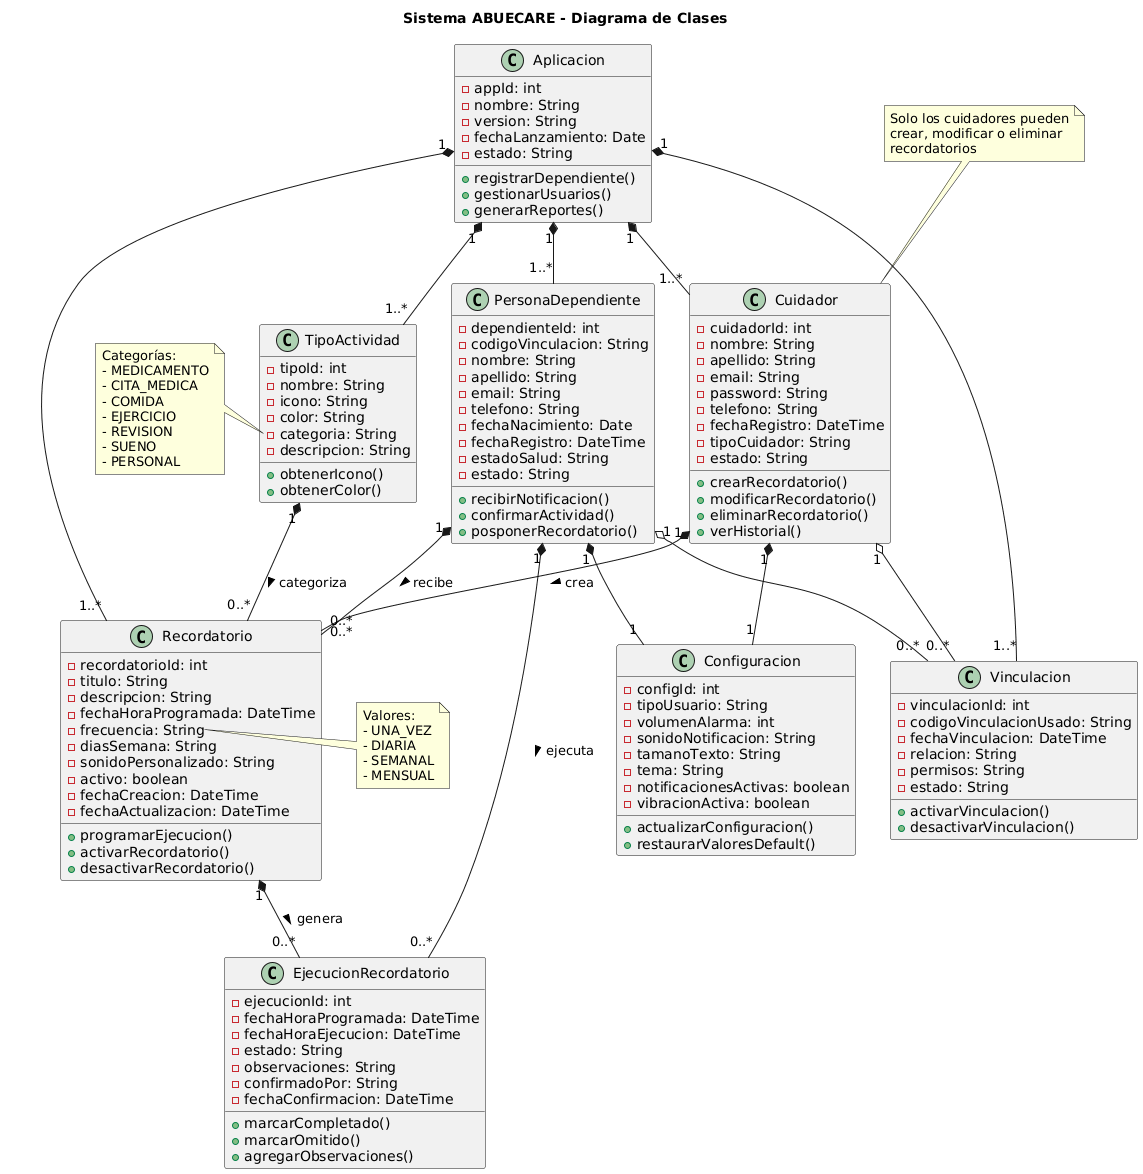

The diagram above was rendered by PlantUML. Its source (embedded in the PNG):
@startuml
title Sistema ABUECARE - Diagrama de Clases

class Aplicacion {
  - appId: int
  - nombre: String
  - version: String
  - fechaLanzamiento: Date
  - estado: String
  + registrarDependiente()
  + gestionarUsuarios()
  + generarReportes()
}

class PersonaDependiente {
  - dependienteId: int
  - codigoVinculacion: String
  - nombre: String
  - apellido: String
  - email: String
  - telefono: String
  - fechaNacimiento: Date
  - fechaRegistro: DateTime
  - estadoSalud: String
  - estado: String
  + recibirNotificacion()
  + confirmarActividad()
  + posponerRecordatorio()
}

class Cuidador {
  - cuidadorId: int
  - nombre: String
  - apellido: String
  - email: String
  - password: String
  - telefono: String
  - fechaRegistro: DateTime
  - tipoCuidador: String
  - estado: String
  + crearRecordatorio()
  + modificarRecordatorio()
  + eliminarRecordatorio()
  + verHistorial()
}

class Vinculacion {
  - vinculacionId: int
  - codigoVinculacionUsado: String
  - fechaVinculacion: DateTime
  - relacion: String
  - permisos: String
  - estado: String
  + activarVinculacion()
  + desactivarVinculacion()
}

class Recordatorio {
  - recordatorioId: int
  - titulo: String
  - descripcion: String
  - fechaHoraProgramada: DateTime
  - frecuencia: String
  - diasSemana: String
  - sonidoPersonalizado: String
  - activo: boolean
  - fechaCreacion: DateTime
  - fechaActualizacion: DateTime
  + programarEjecucion()
  + activarRecordatorio()
  + desactivarRecordatorio()
}

class TipoActividad {
  - tipoId: int
  - nombre: String
  - icono: String
  - color: String
  - categoria: String
  - descripcion: String
  + obtenerIcono()
  + obtenerColor()
}

class EjecucionRecordatorio {
  - ejecucionId: int
  - fechaHoraProgramada: DateTime
  - fechaHoraEjecucion: DateTime
  - estado: String
  - observaciones: String
  - confirmadoPor: String
  - fechaConfirmacion: DateTime
  + marcarCompletado()
  + marcarOmitido()
  + agregarObservaciones()
}

class Configuracion {
  - configId: int
  - tipoUsuario: String
  - volumenAlarma: int
  - sonidoNotificacion: String
  - tamanoTexto: String
  - tema: String
  - notificacionesActivas: boolean
  - vibracionActiva: boolean
  + actualizarConfiguracion()
  + restaurarValoresDefault()
}

' Relaciones de Composición
Aplicacion "1" *-- "1..*" PersonaDependiente
Aplicacion "1" *-- "1..*" Cuidador
Aplicacion "1" *-- "1..*" Vinculacion
Aplicacion "1" *-- "1..*" Recordatorio
Aplicacion "1" *-- "1..*" TipoActividad

' Relaciones de Agregación
PersonaDependiente "1" o-- "0..*" Vinculacion
Cuidador "1" o-- "0..*" Vinculacion

' Relaciones entre entidades principales
Cuidador "1" *-- "0..*" Recordatorio : crea >
PersonaDependiente "1" *-- "0..*" Recordatorio : recibe >
TipoActividad "1" *-- "0..*" Recordatorio : categoriza >
Recordatorio "1" *-- "0..*" EjecucionRecordatorio : genera >

' Relaciones de dependencia
PersonaDependiente "1" *-- "1" Configuracion
Cuidador "1" *-- "1" Configuracion
PersonaDependiente "1" *-- "0..*" EjecucionRecordatorio : ejecuta >

note top of Cuidador
  Solo los cuidadores pueden
  crear, modificar o eliminar
  recordatorios
end note

note right of Recordatorio::frecuencia
  Valores:
  - UNA_VEZ
  - DIARIA
  - SEMANAL
  - MENSUAL
end note

note left of TipoActividad::categoria
  Categorías:
  - MEDICAMENTO
  - CITA_MEDICA
  - COMIDA
  - EJERCICIO
  - REVISION
  - SUENO
  - PERSONAL
end note
@enduml